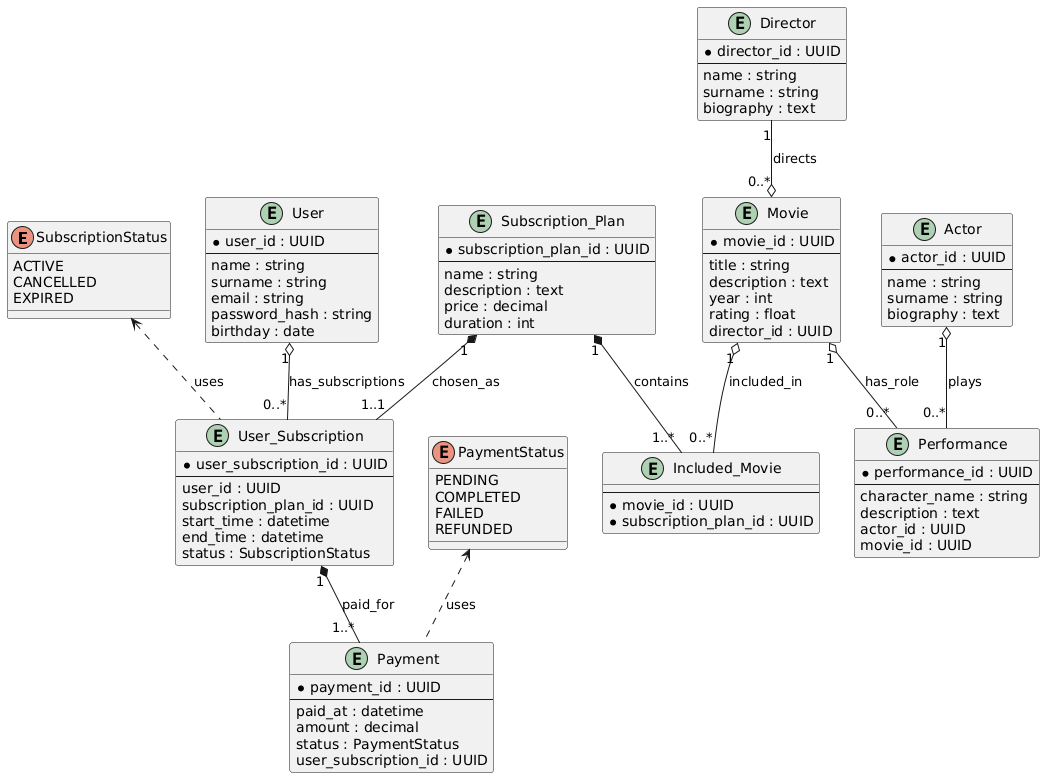

The diagram above was rendered by PlantUML. Its source (embedded in the PNG):
@startuml
enum SubscriptionStatus {
  ACTIVE
  CANCELLED
  EXPIRED
}

enum PaymentStatus {
  PENDING
  COMPLETED
  FAILED
  REFUNDED
}

entity Actor {
  *actor_id : UUID
  --
  name : string
  surname : string
  biography : text
}

entity Director {
  *director_id : UUID
  --
  name : string
  surname : string
  biography : text
}

entity Movie {
  *movie_id : UUID
  --
  title : string
  description : text
  year : int
  rating : float
  director_id : UUID 
}

entity Performance {
  *performance_id : UUID
  --
  character_name : string
  description : text
  actor_id : UUID 
  movie_id : UUID 
}

entity Subscription_Plan {
  *subscription_plan_id : UUID
  --
  name : string
  description : text
  price : decimal
  duration : int  
}

entity Included_Movie {
  --
  *movie_id : UUID 
  *subscription_plan_id : UUID 
}

entity User {
  *user_id : UUID
  --
  name : string
  surname : string
  email : string
  password_hash : string
  birthday : date
}

entity User_Subscription {
  *user_subscription_id : UUID
  --
  user_id : UUID 
  subscription_plan_id : UUID 
  start_time : datetime
  end_time : datetime
  status : SubscriptionStatus
}

entity Payment {
  *payment_id : UUID
  --
  paid_at : datetime
  amount : decimal
  status : PaymentStatus
  user_subscription_id : UUID 
}

' Performance / casting
Actor     "1" o-- "0..*" Performance : plays
Movie     "1" o-- "0..*" Performance : has_role
Director  "1" --o "0..*" Movie       : directs

' Plan and included movies
Movie     "1" o-- "0..*" Included_Movie : included_in
Subscription_Plan      "1" *-- "1..*" Included_Movie : contains

' User subscriptions
User      "1" o-- "0..*" User_Subscription : has_subscriptions
Subscription_Plan      "1" *-- "1..1" User_Subscription : chosen_as

' Payments
User_Subscription "1" *-- "1..*" Payment : paid_for

' enums usage
SubscriptionStatus <.. User_Subscription : uses
PaymentStatus      <.. Payment : uses
@enduml